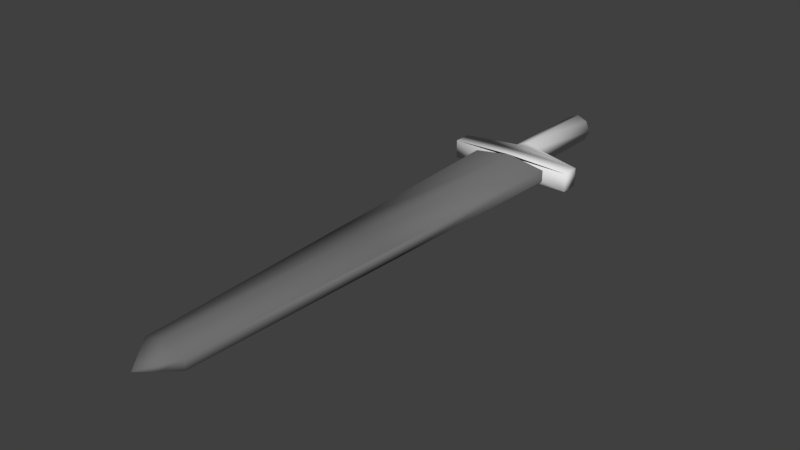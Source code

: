 # Source: Sword.blend  (saved by Blender 2.79.0; exported with 4.5.12 LTS)
import bpy
from mathutils import Matrix  # noqa: F401  (used for matrix-valued properties, if any)

bpy.ops.wm.read_factory_settings(use_empty=True)
scene = bpy.context.scene
scene.name = 'Scene'

# ---- collections
col_collection_1 = bpy.data.collections.new('Collection 1'); scene.collection.children.link(col_collection_1)

# ---- materials (node trees are filled in below, after node groups)
mat_part_1 = bpy.data.materials.new('Part 1')
mat_part_1.alpha_threshold = 0.0
mat_part_1.use_transparent_shadow = False
mat_part_1.roughness = 0.5
mat_metal = bpy.data.materials.new('Metal')
mat_metal.alpha_threshold = 0.0
mat_metal.use_transparent_shadow = False
mat_metal.diffuse_color = (0.1657, 0.1657, 0.1657, 1.0)
mat_metal.roughness = 0.5

# ---- material node trees

# ---- world
world_world = bpy.data.worlds.new('World'); scene.world = world_world
world_world.color = (0.05088, 0.05088, 0.05088)
world_world.use_sun_shadow = False
world_world.sun_shadow_jitter_overblur = 0.0
world_world.cycles.sampling_method = 'MANUAL'

# ---- meshes
me_plane = bpy.data.meshes.new('Plane')
me_plane.from_pydata([(-0.3111, -5.218, 0.02059), (0.3111, -5.218, 0.02059), (-0.5626, 1.0, 0.01719), (0.5626, 1.0, 0.01719), (0.0, -5.653, 0.09884), (-0.3111, -5.218, 0.1771), (0.3111, -5.218, 0.1771), (-0.5626, 1.0, 0.1805), (0.5626, 1.0, 0.1805), (-0.9281, 1.0, -0.03585), (0.9281, 1.0, -0.03585), (-0.9281, 1.0, 0.2335), (0.9281, 1.0, 0.2335), (-0.9281, 1.259, -0.03585), (0.9281, 1.259, -0.03585), (-0.9281, 1.259, 0.2335), (0.9281, 1.259, 0.2335), (-0.1476, 1.411, -0.04878), (0.1476, 1.411, -0.04878), (-0.1476, 1.411, 0.2465), (0.1476, 1.411, 0.2465), (3.401e-08, 1.411, -0.1099), (-3.401e-08, 1.411, 0.3076), (-0.2088, 1.411, 0.09884), (0.2088, 1.411, 0.09884), (-0.1476, 2.825, -0.04878), (0.1476, 2.825, -0.04878), (-0.1476, 2.825, 0.2465), (0.1476, 2.825, 0.2465), (3.401e-08, 2.825, -0.1099), (-3.401e-08, 2.825, 0.3076), (-0.2088, 2.825, 0.09884), (0.2088, 2.825, 0.09884), (0.0, 2.825, 0.09884), (-0.4368, -2.109, 0.1788), (0.0, -5.218, 0.2638), (0.4368, -2.109, 0.1788), (0.0, 1.0, 0.2672), (-0.1555, -5.436, 0.138), (0.1555, -5.436, 0.138), (0.0, -2.109, 0.2655), (-0.4368, -2.109, 0.01889), (0.0, -5.218, -0.02518), (0.4368, -2.109, 0.01889), (0.0, 1.0, -0.02858), (-0.1555, -5.436, 0.05972), (0.1555, -5.436, 0.05972), (0.0, -2.109, -0.02688)], [], [(47, 44, 3, 43), (1, 46, 42), (40, 36, 8, 37), (6, 35, 39), (7, 37, 8, 12, 11), (2, 41, 0, 5, 34, 7), (0, 45, 4, 38, 5), (4, 46, 1, 6, 39), (1, 43, 3, 8, 36, 6), (11, 12, 16, 15), (2, 7, 11, 9), (8, 3, 10, 12), (3, 44, 2, 9, 10), (15, 16, 20, 22, 19), (9, 11, 15, 13), (12, 10, 14, 16), (10, 9, 13, 14), (23, 19, 27, 31), (13, 15, 19, 23, 17), (16, 14, 18, 24, 20), (14, 13, 17, 21, 18), (17, 23, 31, 25), (19, 22, 30, 27), (22, 20, 28, 30), (33, 31, 27, 30), (32, 33, 30, 28), (26, 29, 33, 32), (29, 25, 31, 33), (20, 24, 32, 28), (24, 18, 26, 32), (18, 21, 29, 26), (21, 17, 25, 29), (39, 38, 4), (39, 35, 38), (35, 5, 38), (34, 40, 37, 7), (5, 35, 40, 34), (35, 6, 36, 40), (42, 45, 0), (42, 46, 45), (46, 4, 45), (42, 47, 43, 1), (0, 41, 47, 42), (41, 2, 44, 47)])
me_plane.polygons.foreach_set('use_smooth', [True] * 44)
me_plane.polygons.foreach_set('material_index', [1, 1, 1, 1, 0, 1, 1, 1, 1, 0, 0, 0, 0, 0, 0, 0, 0, 0, 0, 0, 0, 0, 0, 0, 0, 0, 0, 0, 0, 0, 0, 0, 1, 1, 1, 1, 1, 1, 1, 1, 1, 1, 1, 1])
me_plane.materials.append(mat_part_1)
me_plane.materials.append(mat_metal)
me_plane.use_remesh_preserve_volume = False
me_plane.use_remesh_preserve_attributes = False
me_plane.use_mirror_vertex_groups = False
me_plane.update()

# ---- objects
ob_plane = bpy.data.objects.new('Plane', me_plane)

# ---- transforms, parenting, visibility, modifiers, constraints
ob_plane.location = (0.0, 0.0, 0.0)
ob_plane.lineart.crease_threshold = 0.0

# ---- collection membership
col_collection_1.objects.link(ob_plane)

# ---- scene / render settings (as saved in the file)
scene.frame_start = 1; scene.frame_end = 250; scene.frame_set(1)
scene.render.engine = 'BLENDER_EEVEE_NEXT'
scene.render.resolution_percentage = 50
scene.render.dither_intensity = 0.0
scene.cycles.use_denoising = False
scene.cycles.samples = 128
scene.cycles.sampling_pattern = 'TABULATED_SOBOL'
scene.cycles.use_adaptive_sampling = False
scene.cycles.use_light_tree = False
scene.cycles.blur_glossy = 0.0
scene.cycles.sample_clamp_indirect = 0.0
scene.view_settings.view_transform = 'Standard'
bpy.context.view_layer.update()

# ---- added for rendering (the .blend has no active camera and no usable light): camera, sun
cam_auto = bpy.data.cameras.new('AutoCamera')
cam_auto.lens = 50.0
cam_auto.sensor_width = 36.0
cam_auto.clip_end = 1000.0
ob_auto_camera = bpy.data.objects.new('AutoCamera', cam_auto)
scene.collection.objects.link(ob_auto_camera)
ob_auto_camera.location = (8.03942, -11.0612, 6.53037)
ob_auto_camera.rotation_euler = (1.09748, -7.21219e-08, 0.694738)
scene.camera = ob_auto_camera
light_auto_sun = bpy.data.lights.new('AutoSun', 'SUN')
light_auto_sun.energy = 3.0
light_auto_sun.angle = 0.0523599
ob_auto_sun = bpy.data.objects.new('AutoSun', light_auto_sun)
scene.collection.objects.link(ob_auto_sun)
ob_auto_sun.rotation_euler = (0.872665, 0.174533, 0.523599)
bpy.context.view_layer.update()
